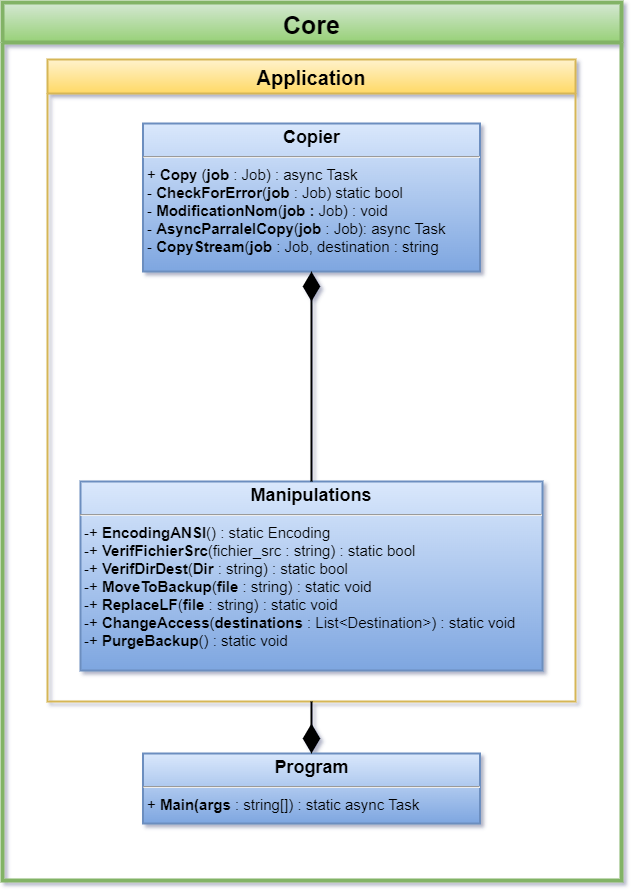

The diagram above was exported from draw.io. Its source (the exported page's mxGraphModel, read from the mxfile embedded in the PNG):
<mxGraphModel dx="4844" dy="960" grid="0" gridSize="10" guides="1" tooltips="1" connect="1" arrows="1" fold="1" page="0" pageScale="1" pageWidth="827" pageHeight="1169" background="#E0E0E0" math="0" shadow="1">
  <root>
    <mxCell id="WIyWlLk6GJQsqaUBKTNV-0" />
    <mxCell id="WIyWlLk6GJQsqaUBKTNV-1" parent="WIyWlLk6GJQsqaUBKTNV-0" />
    <mxCell id="SdlCRwsM3ipwq2xPDZjB-1" value="Core" style="swimlane;startSize=40;fontSize=25;fillColor=#d5e8d4;gradientColor=#97d077;strokeColor=#82b366;strokeWidth=4;" parent="WIyWlLk6GJQsqaUBKTNV-1" vertex="1">
      <mxGeometry x="-1903" y="947" width="619" height="878" as="geometry" />
    </mxCell>
    <mxCell id="nRmfAmQFptnGc-4oLcrV-10" value="Application" style="swimlane;startSize=34;fontSize=20;fillColor=#fff2cc;strokeColor=#d6b656;gradientColor=#ffd966;strokeWidth=2;" parent="SdlCRwsM3ipwq2xPDZjB-1" vertex="1">
      <mxGeometry x="45" y="57" width="528" height="642" as="geometry" />
    </mxCell>
    <mxCell id="nRmfAmQFptnGc-4oLcrV-0" value="&lt;p style=&quot;margin: 4px 0px 0px ; text-align: center&quot;&gt;&lt;b&gt;&lt;font style=&quot;font-size: 18px&quot;&gt;Copier&lt;/font&gt;&lt;/b&gt;&lt;/p&gt;&lt;hr style=&quot;font-size: 15px&quot;&gt;&lt;p style=&quot;margin: 0px 0px 0px 4px ; font-size: 15px&quot;&gt;&lt;span&gt;+ &lt;/span&gt;&lt;b&gt;Copy&lt;/b&gt;&lt;span&gt; (&lt;/span&gt;&lt;b&gt;job&lt;/b&gt;&lt;span&gt;&amp;nbsp;: Job) : async Task&lt;/span&gt;&lt;br&gt;&lt;/p&gt;&lt;p style=&quot;margin: 0px 0px 0px 4px ; font-size: 15px&quot;&gt;- &lt;b&gt;CheckForError&lt;/b&gt;(&lt;b&gt;job&lt;/b&gt; : Job) static bool&lt;/p&gt;&lt;p style=&quot;margin: 0px 0px 0px 4px ; font-size: 15px&quot;&gt;- &lt;b&gt;ModificationNom&lt;/b&gt;(&lt;b&gt;job&amp;nbsp;:&amp;nbsp;&lt;/b&gt;Job) : void&lt;br&gt;&lt;/p&gt;&lt;p style=&quot;margin: 0px 0px 0px 4px ; font-size: 15px&quot;&gt;- &lt;b&gt;AsyncParralelCopy&lt;/b&gt;(&lt;b&gt;job&lt;/b&gt;&amp;nbsp;: Job&lt;span style=&quot;font-size: 15px&quot;&gt;): async Task&lt;/span&gt;&lt;/p&gt;&lt;p style=&quot;margin: 0px 0px 0px 4px ; font-size: 15px&quot;&gt;&lt;span style=&quot;font-size: 15px&quot;&gt;- &lt;b&gt;CopyStream&lt;/b&gt;(&lt;b&gt;job&lt;/b&gt; : Job, destination : string&lt;/span&gt;&lt;/p&gt;&lt;p style=&quot;margin: 0px 0px 0px 4px ; font-size: 15px&quot;&gt;&lt;br&gt;&lt;/p&gt;" style="verticalAlign=top;align=left;overflow=fill;fontSize=15;fontFamily=Helvetica;html=1;fillColor=#dae8fc;gradientColor=#7ea6e0;strokeColor=#6c8ebf;strokeWidth=2;" parent="nRmfAmQFptnGc-4oLcrV-10" vertex="1">
      <mxGeometry x="95.5" y="64" width="337" height="148" as="geometry" />
    </mxCell>
    <mxCell id="qBxrje6WI4dX1se72Wbg-1" value="&lt;p style=&quot;margin: 4px 0px 0px ; text-align: center&quot;&gt;&lt;b&gt;&lt;font style=&quot;font-size: 18px&quot;&gt;Manipulations&lt;/font&gt;&lt;/b&gt;&lt;/p&gt;&lt;hr style=&quot;font-size: 15px&quot;&gt;&lt;p style=&quot;margin: 0px 0px 0px 4px ; font-size: 15px&quot;&gt;-+ &lt;b&gt;EncodingANSI&lt;/b&gt;() : static Encoding&lt;br&gt;&lt;/p&gt;&lt;p style=&quot;margin: 0px 0px 0px 4px ; font-size: 15px&quot;&gt;-+ &lt;b&gt;VerifFichierSrc&lt;/b&gt;(fichier_src : string) : static bool&lt;/p&gt;&lt;p style=&quot;margin: 0px 0px 0px 4px ; font-size: 15px&quot;&gt;-+&amp;nbsp;&lt;b&gt;VerifDirDest&lt;/b&gt;(&lt;b&gt;Dir &lt;/b&gt;: string) : static bool&lt;br&gt;&lt;/p&gt;&lt;p style=&quot;margin: 0px 0px 0px 4px ; font-size: 15px&quot;&gt;-+&amp;nbsp;&lt;b&gt;MoveToBackup&lt;/b&gt;(&lt;b&gt;file&lt;/b&gt;&amp;nbsp;: string)&amp;nbsp;&lt;span style=&quot;font-size: 15px&quot;&gt;: static void&lt;/span&gt;&lt;/p&gt;&lt;p style=&quot;margin: 0px 0px 0px 4px ; font-size: 15px&quot;&gt;&lt;span style=&quot;font-size: 15px&quot;&gt;-+&amp;nbsp;&lt;b&gt;ReplaceLF&lt;/b&gt;(&lt;b&gt;file&lt;/b&gt;&amp;nbsp;: string) : static void&lt;/span&gt;&lt;/p&gt;&lt;p style=&quot;margin: 0px 0px 0px 4px ; font-size: 15px&quot;&gt;&lt;span style=&quot;font-size: 15px&quot;&gt;-+ &lt;b&gt;ChangeAccess&lt;/b&gt;(&lt;b&gt;destinations&lt;/b&gt; : List&amp;lt;Destination&amp;gt;) : static void&lt;/span&gt;&lt;/p&gt;&lt;p style=&quot;margin: 0px 0px 0px 4px ; font-size: 15px&quot;&gt;&lt;span style=&quot;font-size: 15px&quot;&gt;-+ &lt;b&gt;PurgeBackup&lt;/b&gt;() : static void&lt;/span&gt;&lt;/p&gt;&lt;p style=&quot;margin: 0px 0px 0px 4px ; font-size: 15px&quot;&gt;&lt;br&gt;&lt;/p&gt;" style="verticalAlign=top;align=left;overflow=fill;fontSize=15;fontFamily=Helvetica;html=1;fillColor=#dae8fc;gradientColor=#7ea6e0;strokeColor=#6c8ebf;strokeWidth=2;" parent="nRmfAmQFptnGc-4oLcrV-10" vertex="1">
      <mxGeometry x="33" y="422" width="462" height="189" as="geometry" />
    </mxCell>
    <mxCell id="qBxrje6WI4dX1se72Wbg-2" value="" style="endArrow=diamondThin;endFill=1;endSize=24;html=1;rounded=0;strokeWidth=2;entryX=0.5;entryY=1;entryDx=0;entryDy=0;exitX=0.5;exitY=0;exitDx=0;exitDy=0;" parent="nRmfAmQFptnGc-4oLcrV-10" source="qBxrje6WI4dX1se72Wbg-1" target="nRmfAmQFptnGc-4oLcrV-0" edge="1">
      <mxGeometry width="160" relative="1" as="geometry">
        <mxPoint x="72.99200000000019" y="-1621" as="sourcePoint" />
        <mxPoint x="87.82100000000014" y="75.74000000000024" as="targetPoint" />
      </mxGeometry>
    </mxCell>
    <mxCell id="SdlCRwsM3ipwq2xPDZjB-2" value="&lt;p style=&quot;margin: 4px 0px 0px ; text-align: center&quot;&gt;&lt;b&gt;&lt;font style=&quot;font-size: 18px&quot;&gt;Program&lt;/font&gt;&lt;/b&gt;&lt;/p&gt;&lt;hr style=&quot;font-size: 15px&quot;&gt;&lt;p style=&quot;margin: 0px 0px 0px 4px ; font-size: 15px&quot;&gt;+ &lt;b&gt;Main(args &lt;/b&gt;: string[])&amp;nbsp;: static async Task&lt;/p&gt;&lt;p style=&quot;margin: 0px 0px 0px 4px ; font-size: 15px&quot;&gt;&lt;br&gt;&lt;/p&gt;" style="verticalAlign=top;align=left;overflow=fill;fontSize=15;fontFamily=Helvetica;html=1;fillColor=#dae8fc;gradientColor=#7ea6e0;strokeColor=#6c8ebf;strokeWidth=2;" parent="SdlCRwsM3ipwq2xPDZjB-1" vertex="1">
      <mxGeometry x="140.5" y="751" width="337" height="70" as="geometry" />
    </mxCell>
    <mxCell id="SdlCRwsM3ipwq2xPDZjB-4" value="" style="endArrow=diamondThin;endFill=1;endSize=24;html=1;rounded=0;fontSize=20;strokeWidth=2;entryX=0.5;entryY=0;entryDx=0;entryDy=0;exitX=0.5;exitY=1;exitDx=0;exitDy=0;" parent="SdlCRwsM3ipwq2xPDZjB-1" source="nRmfAmQFptnGc-4oLcrV-10" target="SdlCRwsM3ipwq2xPDZjB-2" edge="1">
      <mxGeometry width="160" relative="1" as="geometry">
        <mxPoint x="366" y="432" as="sourcePoint" />
        <mxPoint x="526" y="432" as="targetPoint" />
      </mxGeometry>
    </mxCell>
  </root>
</mxGraphModel>